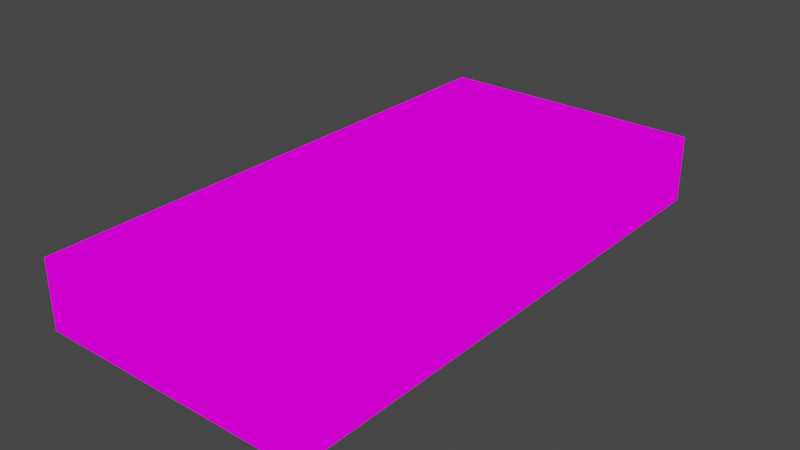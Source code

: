 # Source: flat.blend  (saved by Blender 3.4.6; exported with 4.5.12 LTS)
import bpy
from mathutils import Matrix  # noqa: F401  (used for matrix-valued properties, if any)

bpy.ops.wm.read_factory_settings(use_empty=True)
scene = bpy.context.scene
scene.name = 'Scene'

# ---- collections
col_collection = bpy.data.collections.new('Collection'); scene.collection.children.link(col_collection)

# ---- images (referenced by path relative to the original .blend; pixels are not part of the script)
import os
ASSET_DIR = os.environ.get("B2B_ASSET_DIR", "")  # directory of the original .blend (textures are referenced by path, not embedded)
HERE = os.path.dirname(os.path.abspath(__file__))  # packed textures are extracted next to this script under _unpacked/

def load_image(name, relpath, width, height, colorspace="sRGB"):
    """Load a texture the original file referenced (path relative to the .blend, or extracted next to this script)."""
    p = next((c for c in (os.path.join(HERE, relpath), os.path.join(ASSET_DIR, relpath)) if relpath and os.path.exists(c)), "")
    if p:
        img = bpy.data.images.load(p, check_existing=True)
        img.name = name
    else:  # same state as the original file: an image datablock whose file is absent (Cycles renders it pink)
        img = bpy.data.images.new(name, width, height)
        img.source = "FILE"
        img.filepath = "//" + (relpath or name)
    img.colorspace_settings.name = colorspace
    return img
img_platform_texture_png_001 = load_image('platform_texture.png.001', 'textures/platform_texture.png', 1024, 1024, 'sRGB')

# ---- materials (node trees are filled in below, after node groups)
mat_material = bpy.data.materials.new('Material')
mat_material.alpha_threshold = 0.0
mat_material.use_transparent_shadow = False
mat_material.line_color = (0.0, 0.0, 0.0, 1.0)

# ---- material node trees
mat_material.use_nodes = True; mat_material.node_tree.nodes.clear()
_N = mat_material.node_tree.nodes; _L = mat_material.node_tree.links
n0 = _N.new('ShaderNodeOutputMaterial'); n0.name = 'Material Output'; n0.location = (94, 150)
n1 = _N.new('ShaderNodeTexImage'); n1.name = 'Image Texture'; n1.location = (-452, 125)
n1.image = img_platform_texture_png_001
n1.interpolation = 'Smart'
_L.new(n1.outputs[0], n0.inputs[0])
n0.is_active_output = True

# ---- world
world_world = bpy.data.worlds.new('World'); scene.world = world_world
world_world.use_nodes = True; world_world.node_tree.nodes.clear()
_N = world_world.node_tree.nodes; _L = world_world.node_tree.links
n0 = _N.new('ShaderNodeOutputWorld'); n0.name = 'World Output'; n0.location = (300, 300)
n1 = _N.new('ShaderNodeBackground'); n1.name = 'Background'; n1.location = (10, 300)
n1.inputs[0].default_value = (0.05088, 0.05088, 0.05088, 1.0)
_L.new(n1.outputs[0], n0.inputs[0])
n0.is_active_output = True
world_world.color = (0.05088, 0.05088, 0.05088)
world_world.use_sun_shadow = False
world_world.sun_shadow_jitter_overblur = 0.0

# ---- meshes
me_cube = bpy.data.meshes.new('Cube')
me_cube.from_pydata([(4.0, 8.0, 1.0), (4.0, 8.0, -1.0), (4.0, -8.0, 1.0), (4.0, -8.0, -1.0), (-4.0, 8.0, 1.0), (-4.0, 8.0, -1.0), (-4.0, -8.0, 1.0), (-4.0, -8.0, -1.0)], [], [(0, 4, 6, 2), (3, 2, 6, 7), (7, 6, 4, 5), (5, 1, 3, 7), (1, 0, 2, 3), (5, 4, 0, 1)])
_uv = me_cube.uv_layers.new(name='UVMap')
_uv.uv.foreach_set('vector', [0.0006071, 0.00455, 0.9906, 0.003731, 0.9828, 0.4996, 0.0009704, 0.5008, 0.5013, 0.6242, 0.9916, 0.6242, 0.9916, 0.8782, 0.5013, 0.8782, 0.0002137, 0.1269, 0.4906, 0.1238, 0.4906, 0.6275, -0.00386, 0.6235, -0.001287, 0.1245, 0.9942, 0.1245, 0.9942, 0.6231, -0.001287, 0.6231, 0.004288, 0.1285, 0.4946, 0.1275, 0.4906, 0.6272, 0.004288, 0.6252, 0.01244, 0.25, 0.4987, 0.25, 0.4987, 0.5, 0.01244, 0.5])
me_cube.materials.append(mat_material)
me_cube.use_remesh_preserve_volume = False
me_cube.use_remesh_preserve_attributes = False
me_cube.use_mirror_vertex_groups = False
me_cube.update()

# ---- objects
ob_cube = bpy.data.objects.new('Cube', me_cube)

# ---- transforms, parenting, visibility, modifiers, constraints
ob_cube.location = (0.0, 0.0, 0.0)
ob_cube.lock_rotations_4d = False
ob_cube.empty_display_type = 'ARROWS'
ob_cube.lineart.crease_threshold = 0.0

# ---- collection membership
col_collection.objects.link(ob_cube)

# ---- scene / render settings (as saved in the file)
scene.frame_start = 1; scene.frame_end = 250; scene.frame_set(1)
scene.render.engine = 'BLENDER_EEVEE_NEXT'
scene.cycles.use_denoising = False
scene.cycles.samples = 128
scene.cycles.sampling_pattern = 'TABULATED_SOBOL'
scene.cycles.use_adaptive_sampling = False
scene.cycles.use_light_tree = False
scene.view_settings.view_transform = 'Filmic'
bpy.context.view_layer.update()

# ---- added for rendering (the .blend has no active camera and no usable light): camera, sun
cam_auto = bpy.data.cameras.new('AutoCamera')
cam_auto.lens = 50.0
cam_auto.sensor_width = 36.0
cam_auto.clip_end = 1000.0
ob_auto_camera = bpy.data.objects.new('AutoCamera', cam_auto)
scene.collection.objects.link(ob_auto_camera)
ob_auto_camera.location = (16.654, -19.9849, 13.3232)
ob_auto_camera.rotation_euler = (1.09748, -7.21219e-08, 0.694738)
scene.camera = ob_auto_camera
light_auto_sun = bpy.data.lights.new('AutoSun', 'SUN')
light_auto_sun.energy = 3.0
light_auto_sun.angle = 0.0523599
ob_auto_sun = bpy.data.objects.new('AutoSun', light_auto_sun)
scene.collection.objects.link(ob_auto_sun)
ob_auto_sun.rotation_euler = (0.872665, 0.174533, 0.523599)
bpy.context.view_layer.update()
